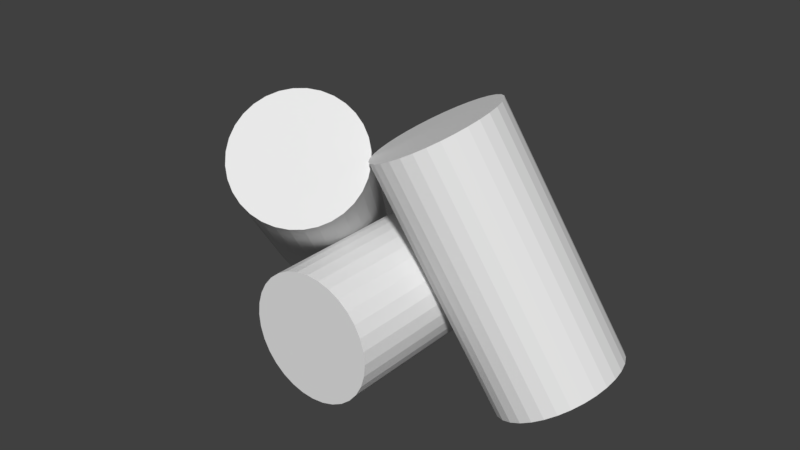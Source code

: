 # Source: firewood.blend  (saved by Blender 2.78.0; exported with 4.5.12 LTS)
import bpy
from mathutils import Matrix  # noqa: F401  (used for matrix-valued properties, if any)

bpy.ops.wm.read_factory_settings(use_empty=True)
scene = bpy.context.scene
scene.name = 'Scene'

# ---- collections
col_collection_1 = bpy.data.collections.new('Collection 1'); scene.collection.children.link(col_collection_1)

# ---- world
world_world = bpy.data.worlds.new('World'); scene.world = world_world
world_world.color = (0.05088, 0.05088, 0.05088)
world_world.use_sun_shadow = False
world_world.sun_shadow_jitter_overblur = 0.0
world_world.cycles.sampling_method = 'MANUAL'

# ---- meshes
me_cylinder = bpy.data.meshes.new('Cylinder')
me_cylinder.from_pydata([(0.0, 1.0, -1.0), (0.0, 1.0, 1.0), (0.1951, 0.9808, -1.0), (0.1951, 0.9808, 1.0), (0.3827, 0.9239, -1.0), (0.3827, 0.9239, 1.0), (0.5556, 0.8315, -1.0), (0.5556, 0.8315, 1.0), (0.7071, 0.7071, -1.0), (0.7071, 0.7071, 1.0), (0.8315, 0.5556, -1.0), (0.8315, 0.5556, 1.0), (0.9239, 0.3827, -1.0), (0.9239, 0.3827, 1.0), (0.9808, 0.1951, -1.0), (0.9808, 0.1951, 1.0), (1.0, 7.55e-08, -1.0), (1.0, 7.55e-08, 1.0), (0.9808, -0.1951, -1.0), (0.9808, -0.1951, 1.0), (0.9239, -0.3827, -1.0), (0.9239, -0.3827, 1.0), (0.8315, -0.5556, -1.0), (0.8315, -0.5556, 1.0), (0.7071, -0.7071, -1.0), (0.7071, -0.7071, 1.0), (0.5556, -0.8315, -1.0), (0.5556, -0.8315, 1.0), (0.3827, -0.9239, -1.0), (0.3827, -0.9239, 1.0), (0.1951, -0.9808, -1.0), (0.1951, -0.9808, 1.0), (-3.258e-07, -1.0, -1.0), (-3.258e-07, -1.0, 1.0), (-0.1951, -0.9808, -1.0), (-0.1951, -0.9808, 1.0), (-0.3827, -0.9239, -1.0), (-0.3827, -0.9239, 1.0), (-0.5556, -0.8315, -1.0), (-0.5556, -0.8315, 1.0), (-0.7071, -0.7071, -1.0), (-0.7071, -0.7071, 1.0), (-0.8315, -0.5556, -1.0), (-0.8315, -0.5556, 1.0), (-0.9239, -0.3827, -1.0), (-0.9239, -0.3827, 1.0), (-0.9808, -0.1951, -1.0), (-0.9808, -0.1951, 1.0), (-1.0, 9.656e-07, -1.0), (-1.0, 9.656e-07, 1.0), (-0.9808, 0.1951, -1.0), (-0.9808, 0.1951, 1.0), (-0.9239, 0.3827, -1.0), (-0.9239, 0.3827, 1.0), (-0.8315, 0.5556, -1.0), (-0.8315, 0.5556, 1.0), (-0.7071, 0.7071, -1.0), (-0.7071, 0.7071, 1.0), (-0.5556, 0.8315, -1.0), (-0.5556, 0.8315, 1.0), (-0.3827, 0.9239, -1.0), (-0.3827, 0.9239, 1.0), (-0.1951, 0.9808, -1.0), (-0.1951, 0.9808, 1.0)], [], [(0, 1, 3, 2), (2, 3, 5, 4), (4, 5, 7, 6), (6, 7, 9, 8), (8, 9, 11, 10), (10, 11, 13, 12), (12, 13, 15, 14), (14, 15, 17, 16), (16, 17, 19, 18), (18, 19, 21, 20), (20, 21, 23, 22), (22, 23, 25, 24), (24, 25, 27, 26), (26, 27, 29, 28), (28, 29, 31, 30), (30, 31, 33, 32), (32, 33, 35, 34), (34, 35, 37, 36), (36, 37, 39, 38), (38, 39, 41, 40), (40, 41, 43, 42), (42, 43, 45, 44), (44, 45, 47, 46), (46, 47, 49, 48), (48, 49, 51, 50), (50, 51, 53, 52), (52, 53, 55, 54), (54, 55, 57, 56), (56, 57, 59, 58), (58, 59, 61, 60), (3, 1, 63, 61, 59, 57, 55, 53, 51, 49, 47, 45, 43, 41, 39, 37, 35, 33, 31, 29, 27, 25, 23, 21, 19, 17, 15, 13, 11, 9, 7, 5), (60, 61, 63, 62), (62, 63, 1, 0), (0, 2, 4, 6, 8, 10, 12, 14, 16, 18, 20, 22, 24, 26, 28, 30, 32, 34, 36, 38, 40, 42, 44, 46, 48, 50, 52, 54, 56, 58, 60, 62)])
me_cylinder.use_remesh_preserve_volume = False
me_cylinder.use_remesh_preserve_attributes = False
me_cylinder.use_mirror_vertex_groups = False
me_cylinder.update()
me_cylinder_001 = bpy.data.meshes.new('Cylinder.001')
me_cylinder_001.from_pydata([(0.0, 1.0, -1.0), (0.0, 1.0, 1.0), (0.1951, 0.9808, -1.0), (0.1951, 0.9808, 1.0), (0.3827, 0.9239, -1.0), (0.3827, 0.9239, 1.0), (0.5556, 0.8315, -1.0), (0.5556, 0.8315, 1.0), (0.7071, 0.7071, -1.0), (0.7071, 0.7071, 1.0), (0.8315, 0.5556, -1.0), (0.8315, 0.5556, 1.0), (0.9239, 0.3827, -1.0), (0.9239, 0.3827, 1.0), (0.9808, 0.1951, -1.0), (0.9808, 0.1951, 1.0), (1.0, 7.55e-08, -1.0), (1.0, 7.55e-08, 1.0), (0.9808, -0.1951, -1.0), (0.9808, -0.1951, 1.0), (0.9239, -0.3827, -1.0), (0.9239, -0.3827, 1.0), (0.8315, -0.5556, -1.0), (0.8315, -0.5556, 1.0), (0.7071, -0.7071, -1.0), (0.7071, -0.7071, 1.0), (0.5556, -0.8315, -1.0), (0.5556, -0.8315, 1.0), (0.3827, -0.9239, -1.0), (0.3827, -0.9239, 1.0), (0.1951, -0.9808, -1.0), (0.1951, -0.9808, 1.0), (-3.258e-07, -1.0, -1.0), (-3.258e-07, -1.0, 1.0), (-0.1951, -0.9808, -1.0), (-0.1951, -0.9808, 1.0), (-0.3827, -0.9239, -1.0), (-0.3827, -0.9239, 1.0), (-0.5556, -0.8315, -1.0), (-0.5556, -0.8315, 1.0), (-0.7071, -0.7071, -1.0), (-0.7071, -0.7071, 1.0), (-0.8315, -0.5556, -1.0), (-0.8315, -0.5556, 1.0), (-0.9239, -0.3827, -1.0), (-0.9239, -0.3827, 1.0), (-0.9808, -0.1951, -1.0), (-0.9808, -0.1951, 1.0), (-1.0, 9.656e-07, -1.0), (-1.0, 9.656e-07, 1.0), (-0.9808, 0.1951, -1.0), (-0.9808, 0.1951, 1.0), (-0.9239, 0.3827, -1.0), (-0.9239, 0.3827, 1.0), (-0.8315, 0.5556, -1.0), (-0.8315, 0.5556, 1.0), (-0.7071, 0.7071, -1.0), (-0.7071, 0.7071, 1.0), (-0.5556, 0.8315, -1.0), (-0.5556, 0.8315, 1.0), (-0.3827, 0.9239, -1.0), (-0.3827, 0.9239, 1.0), (-0.1951, 0.9808, -1.0), (-0.1951, 0.9808, 1.0)], [], [(0, 1, 3, 2), (2, 3, 5, 4), (4, 5, 7, 6), (6, 7, 9, 8), (8, 9, 11, 10), (10, 11, 13, 12), (12, 13, 15, 14), (14, 15, 17, 16), (16, 17, 19, 18), (18, 19, 21, 20), (20, 21, 23, 22), (22, 23, 25, 24), (24, 25, 27, 26), (26, 27, 29, 28), (28, 29, 31, 30), (30, 31, 33, 32), (32, 33, 35, 34), (34, 35, 37, 36), (36, 37, 39, 38), (38, 39, 41, 40), (40, 41, 43, 42), (42, 43, 45, 44), (44, 45, 47, 46), (46, 47, 49, 48), (48, 49, 51, 50), (50, 51, 53, 52), (52, 53, 55, 54), (54, 55, 57, 56), (56, 57, 59, 58), (58, 59, 61, 60), (3, 1, 63, 61, 59, 57, 55, 53, 51, 49, 47, 45, 43, 41, 39, 37, 35, 33, 31, 29, 27, 25, 23, 21, 19, 17, 15, 13, 11, 9, 7, 5), (60, 61, 63, 62), (62, 63, 1, 0), (0, 2, 4, 6, 8, 10, 12, 14, 16, 18, 20, 22, 24, 26, 28, 30, 32, 34, 36, 38, 40, 42, 44, 46, 48, 50, 52, 54, 56, 58, 60, 62)])
me_cylinder_001.use_remesh_preserve_volume = False
me_cylinder_001.use_remesh_preserve_attributes = False
me_cylinder_001.use_mirror_vertex_groups = False
me_cylinder_001.update()
me_cylinder_002 = bpy.data.meshes.new('Cylinder.002')
me_cylinder_002.from_pydata([(0.0, 1.0, -1.0), (0.0, 1.0, 1.0), (0.1951, 0.9808, -1.0), (0.1951, 0.9808, 1.0), (0.3827, 0.9239, -1.0), (0.3827, 0.9239, 1.0), (0.5556, 0.8315, -1.0), (0.5556, 0.8315, 1.0), (0.7071, 0.7071, -1.0), (0.7071, 0.7071, 1.0), (0.8315, 0.5556, -1.0), (0.8315, 0.5556, 1.0), (0.9239, 0.3827, -1.0), (0.9239, 0.3827, 1.0), (0.9808, 0.1951, -1.0), (0.9808, 0.1951, 1.0), (1.0, 7.55e-08, -1.0), (1.0, 7.55e-08, 1.0), (0.9808, -0.1951, -1.0), (0.9808, -0.1951, 1.0), (0.9239, -0.3827, -1.0), (0.9239, -0.3827, 1.0), (0.8315, -0.5556, -1.0), (0.8315, -0.5556, 1.0), (0.7071, -0.7071, -1.0), (0.7071, -0.7071, 1.0), (0.5556, -0.8315, -1.0), (0.5556, -0.8315, 1.0), (0.3827, -0.9239, -1.0), (0.3827, -0.9239, 1.0), (0.1951, -0.9808, -1.0), (0.1951, -0.9808, 1.0), (-3.258e-07, -1.0, -1.0), (-3.258e-07, -1.0, 1.0), (-0.1951, -0.9808, -1.0), (-0.1951, -0.9808, 1.0), (-0.3827, -0.9239, -1.0), (-0.3827, -0.9239, 1.0), (-0.5556, -0.8315, -1.0), (-0.5556, -0.8315, 1.0), (-0.7071, -0.7071, -1.0), (-0.7071, -0.7071, 1.0), (-0.8315, -0.5556, -1.0), (-0.8315, -0.5556, 1.0), (-0.9239, -0.3827, -1.0), (-0.9239, -0.3827, 1.0), (-0.9808, -0.1951, -1.0), (-0.9808, -0.1951, 1.0), (-1.0, 9.656e-07, -1.0), (-1.0, 9.656e-07, 1.0), (-0.9808, 0.1951, -1.0), (-0.9808, 0.1951, 1.0), (-0.9239, 0.3827, -1.0), (-0.9239, 0.3827, 1.0), (-0.8315, 0.5556, -1.0), (-0.8315, 0.5556, 1.0), (-0.7071, 0.7071, -1.0), (-0.7071, 0.7071, 1.0), (-0.5556, 0.8315, -1.0), (-0.5556, 0.8315, 1.0), (-0.3827, 0.9239, -1.0), (-0.3827, 0.9239, 1.0), (-0.1951, 0.9808, -1.0), (-0.1951, 0.9808, 1.0)], [], [(0, 1, 3, 2), (2, 3, 5, 4), (4, 5, 7, 6), (6, 7, 9, 8), (8, 9, 11, 10), (10, 11, 13, 12), (12, 13, 15, 14), (14, 15, 17, 16), (16, 17, 19, 18), (18, 19, 21, 20), (20, 21, 23, 22), (22, 23, 25, 24), (24, 25, 27, 26), (26, 27, 29, 28), (28, 29, 31, 30), (30, 31, 33, 32), (32, 33, 35, 34), (34, 35, 37, 36), (36, 37, 39, 38), (38, 39, 41, 40), (40, 41, 43, 42), (42, 43, 45, 44), (44, 45, 47, 46), (46, 47, 49, 48), (48, 49, 51, 50), (50, 51, 53, 52), (52, 53, 55, 54), (54, 55, 57, 56), (56, 57, 59, 58), (58, 59, 61, 60), (3, 1, 63, 61, 59, 57, 55, 53, 51, 49, 47, 45, 43, 41, 39, 37, 35, 33, 31, 29, 27, 25, 23, 21, 19, 17, 15, 13, 11, 9, 7, 5), (60, 61, 63, 62), (62, 63, 1, 0), (0, 2, 4, 6, 8, 10, 12, 14, 16, 18, 20, 22, 24, 26, 28, 30, 32, 34, 36, 38, 40, 42, 44, 46, 48, 50, 52, 54, 56, 58, 60, 62)])
me_cylinder_002.use_remesh_preserve_volume = False
me_cylinder_002.use_remesh_preserve_attributes = False
me_cylinder_002.use_mirror_vertex_groups = False
me_cylinder_002.update()

# ---- objects
ob_cylinder = bpy.data.objects.new('Cylinder', me_cylinder)
ob_cylinder_001 = bpy.data.objects.new('Cylinder.001', me_cylinder_001)
ob_cylinder_002 = bpy.data.objects.new('Cylinder.002', me_cylinder_002)

# ---- transforms, parenting, visibility, modifiers, constraints
ob_cylinder.location = (0.0, 0.0, 0.25)
ob_cylinder.rotation_euler = (1.571, 0.0, 0.0)
ob_cylinder.scale = (0.25, 0.25, 0.5)
ob_cylinder.lineart.crease_threshold = 0.0
ob_cylinder_001.location = (0.4256, 0.0, 0.5007)
ob_cylinder_001.rotation_euler = (2.891, 2.701, -0.2661)
ob_cylinder_001.scale = (0.25, 0.25, 0.5)
ob_cylinder_001.lineart.crease_threshold = 0.0
ob_cylinder_002.location = (-0.4204, -0.0218, 0.5007)
ob_cylinder_002.rotation_euler = (-7.154, 3.348, 0.4703)
ob_cylinder_002.scale = (0.25, 0.25, 0.5)
ob_cylinder_002.lineart.crease_threshold = 0.0

# ---- collection membership
col_collection_1.objects.link(ob_cylinder)
col_collection_1.objects.link(ob_cylinder_001)
col_collection_1.objects.link(ob_cylinder_002)

# ---- scene / render settings (as saved in the file)
scene.frame_start = 1; scene.frame_end = 250; scene.frame_set(1)
scene.render.engine = 'BLENDER_EEVEE_NEXT'
scene.render.resolution_percentage = 50
scene.render.dither_intensity = 0.0
scene.cycles.use_denoising = False
scene.cycles.samples = 128
scene.cycles.sampling_pattern = 'TABULATED_SOBOL'
scene.cycles.light_sampling_threshold = 0.0
scene.cycles.use_adaptive_sampling = False
scene.cycles.use_light_tree = False
scene.cycles.blur_glossy = 0.0
scene.cycles.sample_clamp_indirect = 0.0
scene.view_settings.view_transform = 'Standard'
bpy.context.view_layer.update()

# ---- added for rendering (the .blend has no active camera and no usable light): camera, sun
cam_auto = bpy.data.cameras.new('AutoCamera')
cam_auto.lens = 50.0
cam_auto.sensor_width = 36.0
cam_auto.clip_end = 1000.0
ob_auto_camera = bpy.data.objects.new('AutoCamera', cam_auto)
scene.collection.objects.link(ob_auto_camera)
ob_auto_camera.location = (2.29257, -2.76977, 2.33271)
ob_auto_camera.rotation_euler = (1.09748, -7.21219e-08, 0.694738)
scene.camera = ob_auto_camera
light_auto_sun = bpy.data.lights.new('AutoSun', 'SUN')
light_auto_sun.energy = 3.0
light_auto_sun.angle = 0.0523599
ob_auto_sun = bpy.data.objects.new('AutoSun', light_auto_sun)
scene.collection.objects.link(ob_auto_sun)
ob_auto_sun.rotation_euler = (0.872665, 0.174533, 0.523599)
bpy.context.view_layer.update()
